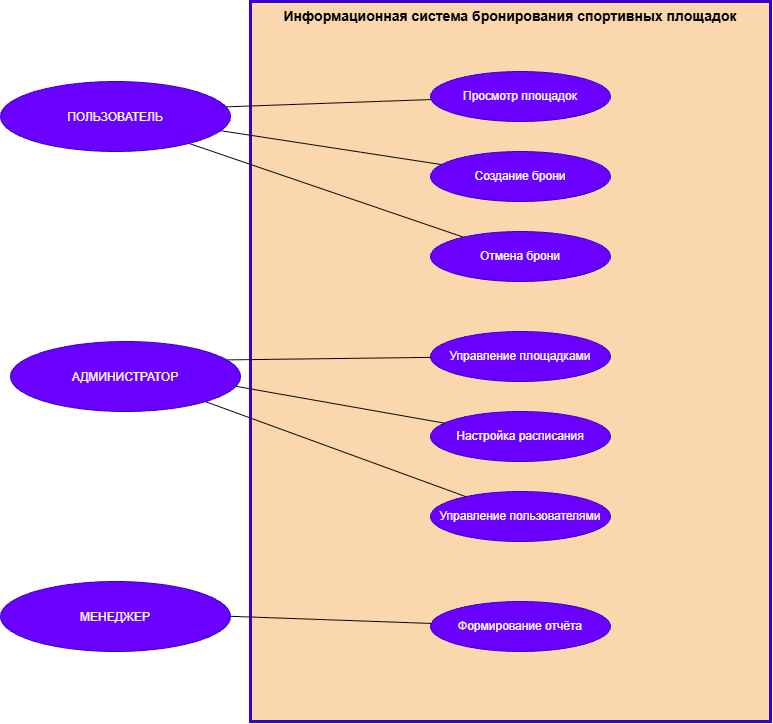

The diagram above was exported from draw.io. Its source (the exported page's mxGraphModel, read from the mxfile embedded in the PNG):
<mxGraphModel dx="1369" dy="798" grid="1" gridSize="10" guides="1" tooltips="1" connect="1" arrows="1" fold="1" page="1" pageScale="1" pageWidth="1169" pageHeight="827" background="light-dark(#FFFFFF,#FFFFFF)" math="0" shadow="0">
  <root>
    <mxCell id="0" />
    <mxCell id="1" parent="0" />
    <mxCell id="system" parent="1" style="rounded=0;whiteSpace=wrap;html=1;fillColor=light-dark(#FAD7AC,#FFF2CC);strokeColor=light-dark(#3700CC,#AD89B8);verticalAlign=top;fontSize=14;fontStyle=1;strokeWidth=3;" value="&lt;span style=&quot;color: light-dark(rgb(0, 0, 0), rgb(0, 0, 0));&quot;&gt;Информационная система бронирования спортивных площадок&lt;/span&gt;" vertex="1">
      <mxGeometry height="720" width="520" x="270" y="20" as="geometry" />
    </mxCell>
    <mxCell id="uc1" parent="1" style="ellipse;whiteSpace=wrap;html=1;fillColor=light-dark(#6A00FF,#E5CCFF);strokeColor=light-dark(#3700CC,#AD89B8);fontSize=12;fontColor=#ffffff;" value="Просмотр площадок" vertex="1">
      <mxGeometry height="50" width="180" x="450" y="90" as="geometry" />
    </mxCell>
    <mxCell id="uc2" parent="1" style="ellipse;whiteSpace=wrap;html=1;fillColor=light-dark(#6A00FF,#E5CCFF);strokeColor=light-dark(#3700CC,#AD89B8);fontSize=12;fontColor=#ffffff;" value="Создание брони" vertex="1">
      <mxGeometry height="50" width="180" x="450" y="170" as="geometry" />
    </mxCell>
    <mxCell id="uc3" parent="1" style="ellipse;whiteSpace=wrap;html=1;fillColor=light-dark(#6A00FF,#E5CCFF);strokeColor=light-dark(#3700CC,#AD89B8);fontSize=12;fontColor=#ffffff;" value="Отмена брони" vertex="1">
      <mxGeometry height="50" width="180" x="450" y="250" as="geometry" />
    </mxCell>
    <mxCell id="uc4" parent="1" style="ellipse;whiteSpace=wrap;html=1;fillColor=light-dark(#6A00FF,#E5CCFF);strokeColor=light-dark(#3700CC,#AD89B8);fontSize=12;fontColor=#ffffff;" value="Управление площадками" vertex="1">
      <mxGeometry height="50" width="180" x="450" y="350" as="geometry" />
    </mxCell>
    <mxCell id="uc5" parent="1" style="ellipse;whiteSpace=wrap;html=1;fillColor=light-dark(#6A00FF,#E5CCFF);strokeColor=light-dark(#3700CC,#AD89B8);fontSize=12;fontColor=#ffffff;" value="Настройка расписания" vertex="1">
      <mxGeometry height="50" width="180" x="450" y="430" as="geometry" />
    </mxCell>
    <mxCell id="uc6" parent="1" style="ellipse;whiteSpace=wrap;html=1;fillColor=light-dark(#6A00FF,#E5CCFF);strokeColor=light-dark(#3700CC,#AD89B8);fontSize=12;fontColor=#ffffff;" value="Управление пользователями" vertex="1">
      <mxGeometry height="50" width="180" x="450" y="510" as="geometry" />
    </mxCell>
    <mxCell id="uc7" parent="1" style="ellipse;whiteSpace=wrap;html=1;fillColor=light-dark(#6A00FF,#E5CCFF);strokeColor=light-dark(#3700CC,#AD89B8);fontSize=12;fontColor=#ffffff;" value="Формирование отчёта" vertex="1">
      <mxGeometry height="50" width="180" x="450" y="620" as="geometry" />
    </mxCell>
    <mxCell id="e1" edge="1" parent="1" style="endArrow=none;html=1;rounded=0;strokeColor=light-dark(#000000,#000000);" target="uc1">
      <mxGeometry relative="1" as="geometry">
        <mxPoint x="130" y="129.47058823529414" as="sourcePoint" />
      </mxGeometry>
    </mxCell>
    <mxCell id="e2" edge="1" parent="1" style="endArrow=none;html=1;rounded=0;strokeColor=light-dark(#000000,#000000);" target="uc2">
      <mxGeometry relative="1" as="geometry">
        <mxPoint x="130" y="132.29411764705878" as="sourcePoint" />
      </mxGeometry>
    </mxCell>
    <mxCell id="e3" edge="1" parent="1" style="endArrow=none;html=1;rounded=0;strokeColor=light-dark(#000000,#000000);" target="uc3">
      <mxGeometry relative="1" as="geometry">
        <mxPoint x="130" y="135.11764705882354" as="sourcePoint" />
      </mxGeometry>
    </mxCell>
    <mxCell id="e4" edge="1" parent="1" style="endArrow=none;html=1;rounded=0;strokeColor=light-dark(#000000,#000000);" target="uc4">
      <mxGeometry relative="1" as="geometry">
        <mxPoint x="130" y="379.82352941176464" as="sourcePoint" />
      </mxGeometry>
    </mxCell>
    <mxCell id="e5" edge="1" parent="1" style="endArrow=none;html=1;rounded=0;strokeColor=light-dark(#000000,#000000);" target="uc5">
      <mxGeometry relative="1" as="geometry">
        <mxPoint x="130" y="382.6470588235295" as="sourcePoint" />
      </mxGeometry>
    </mxCell>
    <mxCell id="e6" edge="1" parent="1" style="endArrow=none;html=1;rounded=0;strokeColor=light-dark(#000000,#000000);" target="uc6">
      <mxGeometry relative="1" as="geometry">
        <mxPoint x="130" y="385.47058823529414" as="sourcePoint" />
      </mxGeometry>
    </mxCell>
    <mxCell id="e7" edge="1" parent="1" style="endArrow=none;html=1;rounded=0;strokeColor=light-dark(#000000,#000000);" target="uc7">
      <mxGeometry relative="1" as="geometry">
        <mxPoint x="130" y="630.5294117647059" as="sourcePoint" />
      </mxGeometry>
    </mxCell>
    <mxCell id="CVOqMiTsdEuMWopUF0bq-3" parent="1" style="ellipse;whiteSpace=wrap;html=1;shapeInside=1;fillColor=light-dark(#6A00FF,#E5CCFF);fontColor=#ffffff;strokeColor=light-dark(#3700CC,#AD89B8);" value="ПОЛЬЗОВАТЕЛЬ" vertex="1">
      <mxGeometry height="70" width="230" x="20" y="100" as="geometry" />
    </mxCell>
    <mxCell id="CVOqMiTsdEuMWopUF0bq-4" parent="1" style="ellipse;whiteSpace=wrap;html=1;shapeInside=1;fillColor=light-dark(#6A00FF,#E5CCFF);fontColor=#ffffff;strokeColor=light-dark(#3700CC,#AD89B8);" value="АДМИНИСТРАТОР" vertex="1">
      <mxGeometry height="70" width="230" x="30" y="360" as="geometry" />
    </mxCell>
    <mxCell id="CVOqMiTsdEuMWopUF0bq-5" parent="1" style="ellipse;whiteSpace=wrap;html=1;shapeInside=1;fillColor=light-dark(#6A00FF,#E5CCFF);fontColor=#ffffff;strokeColor=light-dark(#3700CC,#AD89B8);" value="МЕНЕДЖЕР" vertex="1">
      <mxGeometry height="70" width="230" x="20" y="600" as="geometry" />
    </mxCell>
  </root>
</mxGraphModel>